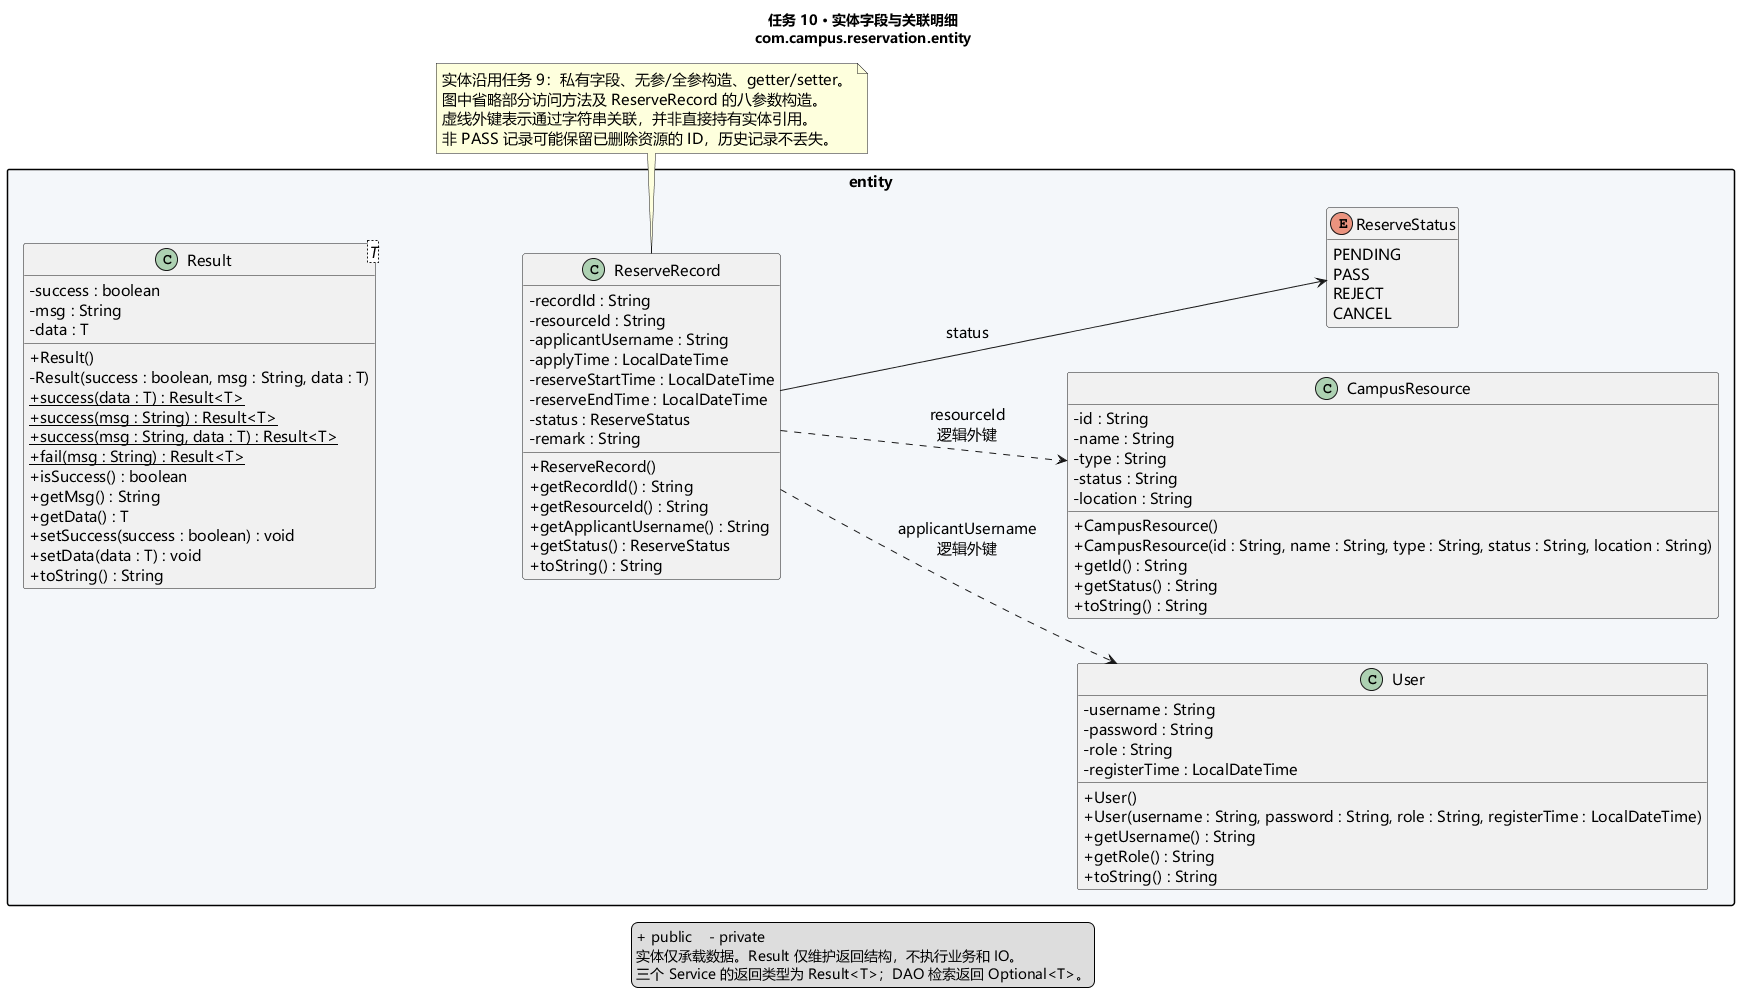

The diagram above was rendered by PlantUML. Its source (embedded in the PNG):
@startuml models
title 任务 10 · 实体字段与关联明细\ncom.campus.reservation.entity
skinparam defaultFontName Microsoft YaHei
skinparam defaultFontSize 15
skinparam classAttributeIconSize 0
skinparam packageStyle rectangle
skinparam shadowing false
skinparam nodesep 45
hide empty members
set separator none
left to right direction

package entity #F4F7FA {
  class User {
    - username : String
    - password : String
    - role : String
    - registerTime : LocalDateTime
    + User()
    + User(username : String, password : String, role : String, registerTime : LocalDateTime)
    + getUsername() : String
    + getRole() : String
    + toString() : String
  }
  class CampusResource {
    - id : String
    - name : String
    - type : String
    - status : String
    - location : String
    + CampusResource()
    + CampusResource(id : String, name : String, type : String, status : String, location : String)
    + getId() : String
    + getStatus() : String
    + toString() : String
  }
  class ReserveRecord {
    - recordId : String
    - resourceId : String
    - applicantUsername : String
    - applyTime : LocalDateTime
    - reserveStartTime : LocalDateTime
    - reserveEndTime : LocalDateTime
    - status : ReserveStatus
    - remark : String
    + ReserveRecord()
    + getRecordId() : String
    + getResourceId() : String
    + getApplicantUsername() : String
    + getStatus() : ReserveStatus
    + toString() : String
  }
  enum ReserveStatus {
    PENDING
    PASS
    REJECT
    CANCEL
  }
  class "Result<T>" as Result {
    - success : boolean
    - msg : String
    - data : T
    + Result()
    - Result(success : boolean, msg : String, data : T)
    + {static} success(data : T) : Result<T>
    + {static} success(msg : String) : Result<T>
    + {static} success(msg : String, data : T) : Result<T>
    + {static} fail(msg : String) : Result<T>
    + isSuccess() : boolean
    + getMsg() : String
    + getData() : T
    + setSuccess(success : boolean) : void
    + setData(data : T) : void
    + toString() : String
  }
  ReserveRecord ..> User : applicantUsername\n逻辑外键
  ReserveRecord ..> CampusResource : resourceId\n逻辑外键
  ReserveRecord --> ReserveStatus : status
  Result -[hidden]down-> ReserveRecord
}
note bottom of ReserveRecord
  实体沿用任务 9：私有字段、无参/全参构造、getter/setter。
  图中省略部分访问方法及 ReserveRecord 的八参数构造。
  虚线外键表示通过字符串关联，并非直接持有实体引用。
  非 PASS 记录可能保留已删除资源的 ID，历史记录不丢失。
end note
legend bottom
  + public    - private
  实体仅承载数据。Result 仅维护返回结构，不执行业务和 IO。
  三个 Service 的返回类型为 Result<T>；DAO 检索返回 Optional<T>。
endlegend
@enduml